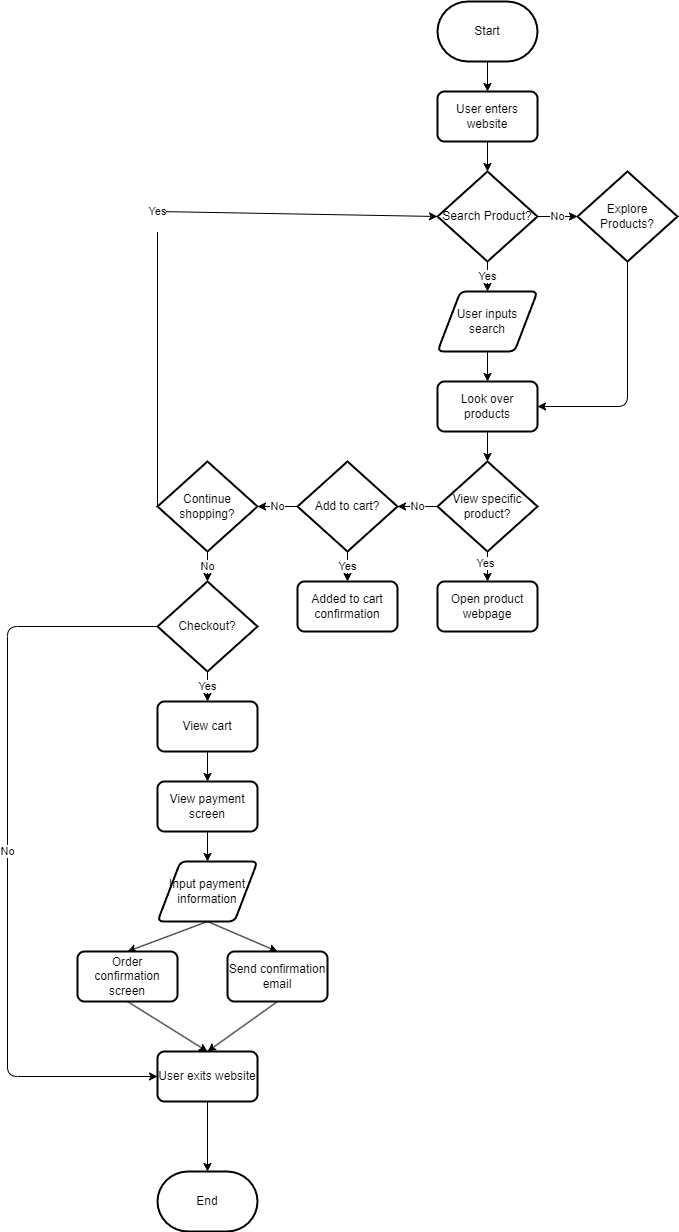

The diagram above was exported from draw.io. Its source (the exported page's mxGraphModel, read from the mxfile embedded in the PNG):
<mxGraphModel dx="1522" dy="560" grid="1" gridSize="10" guides="1" tooltips="1" connect="1" arrows="1" fold="1" page="1" pageScale="1" pageWidth="850" pageHeight="1100" math="0" shadow="0">
  <root>
    <mxCell id="0" />
    <mxCell id="1" parent="0" />
    <mxCell id="8" style="edgeStyle=none;html=1;exitX=0.5;exitY=1;exitDx=0;exitDy=0;exitPerimeter=0;entryX=0.5;entryY=0;entryDx=0;entryDy=0;" edge="1" parent="1" source="2" target="6">
      <mxGeometry relative="1" as="geometry" />
    </mxCell>
    <mxCell id="2" value="Start" style="strokeWidth=2;html=1;shape=mxgraph.flowchart.terminator;whiteSpace=wrap;" vertex="1" parent="1">
      <mxGeometry x="100" y="60" width="100" height="60" as="geometry" />
    </mxCell>
    <mxCell id="3" value="End" style="strokeWidth=2;html=1;shape=mxgraph.flowchart.terminator;whiteSpace=wrap;" vertex="1" parent="1">
      <mxGeometry x="-180" y="1230" width="100" height="60" as="geometry" />
    </mxCell>
    <mxCell id="6" value="User enters website" style="rounded=1;whiteSpace=wrap;html=1;absoluteArcSize=1;arcSize=14;strokeWidth=2;" vertex="1" parent="1">
      <mxGeometry x="100" y="150" width="100" height="50" as="geometry" />
    </mxCell>
    <mxCell id="7" value="User exits website" style="rounded=1;whiteSpace=wrap;html=1;absoluteArcSize=1;arcSize=14;strokeWidth=2;" vertex="1" parent="1">
      <mxGeometry x="-180" y="1110" width="100" height="50" as="geometry" />
    </mxCell>
    <mxCell id="9" style="edgeStyle=none;html=1;exitX=0.5;exitY=1;exitDx=0;exitDy=0;entryX=0.5;entryY=0;entryDx=0;entryDy=0;entryPerimeter=0;" edge="1" parent="1" source="7" target="3">
      <mxGeometry relative="1" as="geometry" />
    </mxCell>
    <mxCell id="35" value="No" style="edgeStyle=none;html=1;exitX=1;exitY=0.5;exitDx=0;exitDy=0;exitPerimeter=0;" edge="1" parent="1" source="12">
      <mxGeometry relative="1" as="geometry">
        <mxPoint x="240" y="275" as="targetPoint" />
      </mxGeometry>
    </mxCell>
    <mxCell id="37" value="Yes" style="edgeStyle=none;html=1;exitX=0.5;exitY=1;exitDx=0;exitDy=0;exitPerimeter=0;" edge="1" parent="1" source="12">
      <mxGeometry relative="1" as="geometry">
        <mxPoint x="150" y="350" as="targetPoint" />
      </mxGeometry>
    </mxCell>
    <mxCell id="12" value="Search Product?" style="strokeWidth=2;html=1;shape=mxgraph.flowchart.decision;whiteSpace=wrap;" vertex="1" parent="1">
      <mxGeometry x="100" y="230" width="100" height="90" as="geometry" />
    </mxCell>
    <mxCell id="38" style="edgeStyle=none;html=1;exitX=0.5;exitY=1;exitDx=0;exitDy=0;entryX=0.5;entryY=0;entryDx=0;entryDy=0;" edge="1" parent="1" source="15" target="17">
      <mxGeometry relative="1" as="geometry" />
    </mxCell>
    <mxCell id="15" value="User inputs search" style="shape=parallelogram;html=1;strokeWidth=2;perimeter=parallelogramPerimeter;whiteSpace=wrap;rounded=1;arcSize=12;size=0.23;" vertex="1" parent="1">
      <mxGeometry x="100" y="350" width="100" height="60" as="geometry" />
    </mxCell>
    <mxCell id="17" value="Look over products" style="rounded=1;whiteSpace=wrap;html=1;absoluteArcSize=1;arcSize=14;strokeWidth=2;" vertex="1" parent="1">
      <mxGeometry x="100" y="440" width="100" height="50" as="geometry" />
    </mxCell>
    <mxCell id="42" style="edgeStyle=none;html=1;exitX=0.5;exitY=1;exitDx=0;exitDy=0;exitPerimeter=0;entryX=0.5;entryY=0;entryDx=0;entryDy=0;" edge="1" parent="1" source="18" target="19">
      <mxGeometry relative="1" as="geometry" />
    </mxCell>
    <mxCell id="43" value="Yes" style="edgeLabel;html=1;align=center;verticalAlign=middle;resizable=0;points=[];" vertex="1" connectable="0" parent="42">
      <mxGeometry x="-0.2886" y="-3" relative="1" as="geometry">
        <mxPoint as="offset" />
      </mxGeometry>
    </mxCell>
    <mxCell id="18" value="View specific product?" style="strokeWidth=2;html=1;shape=mxgraph.flowchart.decision;whiteSpace=wrap;" vertex="1" parent="1">
      <mxGeometry x="100" y="520" width="100" height="90" as="geometry" />
    </mxCell>
    <mxCell id="19" value="Open product webpage" style="rounded=1;whiteSpace=wrap;html=1;absoluteArcSize=1;arcSize=14;strokeWidth=2;" vertex="1" parent="1">
      <mxGeometry x="100" y="640" width="100" height="50" as="geometry" />
    </mxCell>
    <mxCell id="20" value="Continue shopping?" style="strokeWidth=2;html=1;shape=mxgraph.flowchart.decision;whiteSpace=wrap;" vertex="1" parent="1">
      <mxGeometry x="-180" y="520" width="100" height="90" as="geometry" />
    </mxCell>
    <mxCell id="50" value="Yes" style="edgeStyle=none;html=1;exitX=0.5;exitY=1;exitDx=0;exitDy=0;exitPerimeter=0;entryX=0.5;entryY=0;entryDx=0;entryDy=0;" edge="1" parent="1" source="21" target="22">
      <mxGeometry relative="1" as="geometry" />
    </mxCell>
    <mxCell id="21" value="Add to cart?" style="strokeWidth=2;html=1;shape=mxgraph.flowchart.decision;whiteSpace=wrap;" vertex="1" parent="1">
      <mxGeometry x="-40" y="520" width="100" height="90" as="geometry" />
    </mxCell>
    <mxCell id="22" value="Added to cart confirmation" style="rounded=1;whiteSpace=wrap;html=1;absoluteArcSize=1;arcSize=14;strokeWidth=2;" vertex="1" parent="1">
      <mxGeometry x="-40" y="640" width="100" height="50" as="geometry" />
    </mxCell>
    <mxCell id="54" value="Yes" style="edgeStyle=none;html=1;exitX=0.5;exitY=1;exitDx=0;exitDy=0;exitPerimeter=0;" edge="1" parent="1" source="24">
      <mxGeometry relative="1" as="geometry">
        <mxPoint x="-130" y="760" as="targetPoint" />
      </mxGeometry>
    </mxCell>
    <mxCell id="62" value="No" style="edgeStyle=none;html=1;exitX=0;exitY=0.5;exitDx=0;exitDy=0;exitPerimeter=0;entryX=0;entryY=0.5;entryDx=0;entryDy=0;" edge="1" parent="1" source="24" target="7">
      <mxGeometry relative="1" as="geometry">
        <Array as="points">
          <mxPoint x="-330" y="685" />
          <mxPoint x="-330" y="1135" />
        </Array>
      </mxGeometry>
    </mxCell>
    <mxCell id="24" value="Checkout?" style="strokeWidth=2;html=1;shape=mxgraph.flowchart.decision;whiteSpace=wrap;" vertex="1" parent="1">
      <mxGeometry x="-180" y="640" width="100" height="90" as="geometry" />
    </mxCell>
    <mxCell id="56" style="edgeStyle=none;html=1;exitX=0.5;exitY=1;exitDx=0;exitDy=0;entryX=0.5;entryY=0;entryDx=0;entryDy=0;" edge="1" parent="1" source="26" target="28">
      <mxGeometry relative="1" as="geometry" />
    </mxCell>
    <mxCell id="26" value="View cart" style="rounded=1;whiteSpace=wrap;html=1;absoluteArcSize=1;arcSize=14;strokeWidth=2;" vertex="1" parent="1">
      <mxGeometry x="-180" y="760" width="100" height="50" as="geometry" />
    </mxCell>
    <mxCell id="57" style="edgeStyle=none;html=1;exitX=0.5;exitY=1;exitDx=0;exitDy=0;entryX=0.5;entryY=0;entryDx=0;entryDy=0;" edge="1" parent="1" source="28" target="29">
      <mxGeometry relative="1" as="geometry" />
    </mxCell>
    <mxCell id="28" value="View payment screen" style="rounded=1;whiteSpace=wrap;html=1;absoluteArcSize=1;arcSize=14;strokeWidth=2;" vertex="1" parent="1">
      <mxGeometry x="-180" y="840" width="100" height="50" as="geometry" />
    </mxCell>
    <mxCell id="58" style="edgeStyle=none;html=1;exitX=0.5;exitY=1;exitDx=0;exitDy=0;entryX=0.5;entryY=0;entryDx=0;entryDy=0;" edge="1" parent="1" source="29" target="30">
      <mxGeometry relative="1" as="geometry" />
    </mxCell>
    <mxCell id="59" style="edgeStyle=none;html=1;exitX=0.5;exitY=1;exitDx=0;exitDy=0;entryX=0.5;entryY=0;entryDx=0;entryDy=0;" edge="1" parent="1" source="29" target="31">
      <mxGeometry relative="1" as="geometry" />
    </mxCell>
    <mxCell id="29" value="Input payment information" style="shape=parallelogram;html=1;strokeWidth=2;perimeter=parallelogramPerimeter;whiteSpace=wrap;rounded=1;arcSize=12;size=0.23;" vertex="1" parent="1">
      <mxGeometry x="-180" y="920" width="100" height="60" as="geometry" />
    </mxCell>
    <mxCell id="60" style="edgeStyle=none;html=1;exitX=0.5;exitY=1;exitDx=0;exitDy=0;entryX=0.5;entryY=0;entryDx=0;entryDy=0;" edge="1" parent="1" source="30" target="7">
      <mxGeometry relative="1" as="geometry" />
    </mxCell>
    <mxCell id="30" value="Order confirmation screen" style="rounded=1;whiteSpace=wrap;html=1;absoluteArcSize=1;arcSize=14;strokeWidth=2;" vertex="1" parent="1">
      <mxGeometry x="-260" y="1010" width="100" height="50" as="geometry" />
    </mxCell>
    <mxCell id="61" style="edgeStyle=none;html=1;exitX=0.5;exitY=1;exitDx=0;exitDy=0;" edge="1" parent="1" source="31">
      <mxGeometry relative="1" as="geometry">
        <mxPoint x="-130" y="1110" as="targetPoint" />
      </mxGeometry>
    </mxCell>
    <mxCell id="31" value="Send confirmation email" style="rounded=1;whiteSpace=wrap;html=1;absoluteArcSize=1;arcSize=14;strokeWidth=2;" vertex="1" parent="1">
      <mxGeometry x="-110" y="1010" width="100" height="50" as="geometry" />
    </mxCell>
    <mxCell id="32" style="edgeStyle=none;html=1;exitX=0.5;exitY=1;exitDx=0;exitDy=0;entryX=0.5;entryY=0;entryDx=0;entryDy=0;entryPerimeter=0;" edge="1" parent="1" source="6" target="12">
      <mxGeometry relative="1" as="geometry" />
    </mxCell>
    <mxCell id="39" style="edgeStyle=none;html=1;exitX=0.5;exitY=1;exitDx=0;exitDy=0;exitPerimeter=0;entryX=1;entryY=0.5;entryDx=0;entryDy=0;" edge="1" parent="1" source="36" target="17">
      <mxGeometry relative="1" as="geometry">
        <Array as="points">
          <mxPoint x="290" y="465" />
        </Array>
      </mxGeometry>
    </mxCell>
    <mxCell id="36" value="Explore Products?" style="strokeWidth=2;html=1;shape=mxgraph.flowchart.decision;whiteSpace=wrap;" vertex="1" parent="1">
      <mxGeometry x="240" y="230" width="100" height="90" as="geometry" />
    </mxCell>
    <mxCell id="40" style="edgeStyle=none;html=1;exitX=0.5;exitY=1;exitDx=0;exitDy=0;entryX=0.5;entryY=0;entryDx=0;entryDy=0;entryPerimeter=0;" edge="1" parent="1" source="17" target="18">
      <mxGeometry relative="1" as="geometry" />
    </mxCell>
    <mxCell id="48" value="Yes&lt;div&gt;&lt;br&gt;&lt;/div&gt;" style="edgeStyle=none;html=1;exitX=0;exitY=0.5;exitDx=0;exitDy=0;exitPerimeter=0;entryX=0;entryY=0.5;entryDx=0;entryDy=0;entryPerimeter=0;" edge="1" parent="1" source="20" target="12">
      <mxGeometry relative="1" as="geometry">
        <Array as="points">
          <mxPoint x="-180" y="270" />
        </Array>
      </mxGeometry>
    </mxCell>
    <mxCell id="51" value="No" style="edgeStyle=none;html=1;exitX=0;exitY=0.5;exitDx=0;exitDy=0;exitPerimeter=0;entryX=1;entryY=0.5;entryDx=0;entryDy=0;entryPerimeter=0;" edge="1" parent="1" source="18" target="21">
      <mxGeometry relative="1" as="geometry" />
    </mxCell>
    <mxCell id="52" value="No" style="edgeStyle=none;html=1;exitX=0;exitY=0.5;exitDx=0;exitDy=0;exitPerimeter=0;entryX=1;entryY=0.5;entryDx=0;entryDy=0;entryPerimeter=0;" edge="1" parent="1" source="21" target="20">
      <mxGeometry relative="1" as="geometry" />
    </mxCell>
    <mxCell id="53" value="No" style="edgeStyle=none;html=1;exitX=0.5;exitY=1;exitDx=0;exitDy=0;exitPerimeter=0;entryX=0.5;entryY=0;entryDx=0;entryDy=0;entryPerimeter=0;" edge="1" parent="1" source="20" target="24">
      <mxGeometry relative="1" as="geometry" />
    </mxCell>
  </root>
</mxGraphModel>